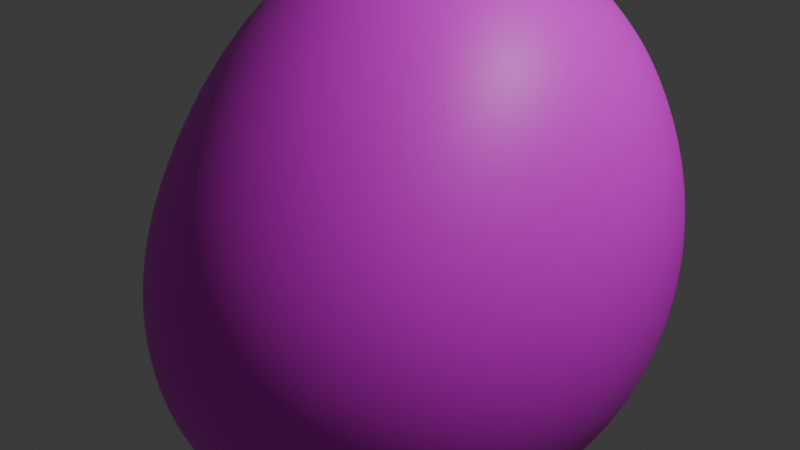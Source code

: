 # Source: Radon.blend  (saved by Blender 5.2.44; exported with 4.5.12 LTS)
import bpy
from mathutils import Matrix  # noqa: F401  (used for matrix-valued properties, if any)

bpy.ops.wm.read_factory_settings(use_empty=True)
scene = bpy.context.scene
scene.name = 'Scene'

# ---- collections
col_collection = bpy.data.collections.new('Collection'); scene.collection.children.link(col_collection)

# ---- images (referenced by path relative to the original .blend; pixels are not part of the script)
import os
ASSET_DIR = os.environ.get("B2B_ASSET_DIR", "")  # directory of the original .blend (textures are referenced by path, not embedded)
HERE = os.path.dirname(os.path.abspath(__file__))  # packed textures are extracted next to this script under _unpacked/

def load_image(name, relpath, width, height, colorspace="sRGB"):
    """Load a texture the original file referenced (path relative to the .blend, or extracted next to this script)."""
    p = next((c for c in (os.path.join(HERE, relpath), os.path.join(ASSET_DIR, relpath)) if relpath and os.path.exists(c)), "")
    if p:
        img = bpy.data.images.load(p, check_existing=True)
        img.name = name
    else:  # same state as the original file: an image datablock whose file is absent (Cycles renders it pink)
        img = bpy.data.images.new(name, width, height)
        img.source = "FILE"
        img.filepath = "//" + (relpath or name)
    img.colorspace_settings.name = colorspace
    return img
img_radontexture_jpg = load_image('radontexture.jpg', 'radontexture.jpg', 1024, 1024, 'sRGB')

# ---- materials (node trees are filled in below, after node groups)
mat_material_003 = bpy.data.materials.new('Material.003')

# ---- material node trees
mat_material_003.use_nodes = True; mat_material_003.node_tree.nodes.clear()
_N = mat_material_003.node_tree.nodes; _L = mat_material_003.node_tree.links
n0 = _N.new('ShaderNodeBsdfPrincipled'); n0.name = 'Principled BSDF'; n0.location = (-200, 100)
n0.inputs[10].default_value = 0.005
n1 = _N.new('ShaderNodeOutputMaterial'); n1.name = 'Material Output'; n1.location = (200, 100)
n2 = _N.new('ShaderNodeTexImage'); n2.name = 'Image Texture'; n2.location = (-490, 80)
n2.image = img_radontexture_jpg
_L.new(n0.outputs[0], n1.inputs[0])
_L.new(n2.outputs[0], n0.inputs[0])
n1.is_active_output = True

# ---- world
world_world = bpy.data.worlds.new('World'); scene.world = world_world
world_world.use_nodes = True; world_world.node_tree.nodes.clear()
_N = world_world.node_tree.nodes; _L = world_world.node_tree.links
n0 = _N.new('ShaderNodeOutputWorld'); n0.name = 'World Output'; n0.location = (200, 100)
n1 = _N.new('ShaderNodeBackground'); n1.name = 'Background'; n1.location = (-200, 100)
n1.inputs[0].default_value = (0.05088, 0.05088, 0.05088, 1.0)
_L.new(n1.outputs[0], n0.inputs[0])
n0.is_active_output = True
world_world.color = (0.05088, 0.05088, 0.05088)
world_world.sun_shadow_jitter_overblur = 0.0

# ---- lights
light_light = bpy.data.lights.new('Light', 'POINT')
light_light.energy = 1000.0
light_light.shadow_soft_size = 0.1

# ---- meshes
me_rock = bpy.data.meshes.new('rock')
me_rock.from_pydata([(0.5, 0.0, 0.5), (0.5, -0.5, -0.5), (0.5, 0.5, -0.5), (-0.5, 0.5, -0.5), (-0.5, 0.5, 0.5), (-0.5, -0.5, 0.5), (-0.5, -0.5, -0.5)], [], [(0, 1, 2), (0, 2, 3, 4), (0, 5, 6, 1), (0, 4, 5), (1, 6, 3, 2), (3, 6, 5, 4)])
me_rock.polygons.foreach_set('use_smooth', [True] * 6)
me_rock.materials.append(mat_material_003)
me_rock.update()

# ---- curves / text
txt_text = bpy.data.curves.new('Text', 'FONT')
txt_text.dimensions = '2D'
txt_text.body = 'Rn'
txt_text.extrude = 0.05

# ---- objects
ob_light = bpy.data.objects.new('Light', light_light)
ob_rock = bpy.data.objects.new('rock', me_rock)
ob_text = bpy.data.objects.new('Text', txt_text)

# ---- transforms, parenting, visibility, modifiers, constraints
ob_light.location = (4.076, 1.005, 5.904)
ob_light.rotation_euler = (0.6503, 0.05522, 1.866)
ob_light.lock_rotations_4d = False
ob_light.empty_display_type = 'ARROWS'
ob_light.color = (0.0, 0.0, 0.0, 0.0)
ob_light.lineart.crease_threshold = 0.0
ob_rock.location = (0.0, 0.0, 0.0)
ob_rock.rotation_euler = (0.0, -0.0, -1.434)
ob_rock.scale = (2.061, 2.061, 2.061)
_m = ob_rock.modifiers.new('Subsurf', 'SUBSURF')
_m.levels = 4
_m.render_levels = 3
_m = ob_rock.modifiers.new('Subsurf.001', 'SUBSURF')
_m.levels = 4
_m.render_levels = 3
_m = ob_rock.modifiers.new('Displace', 'DISPLACE')
_m.mid_level = 0.0
_m.strength = 0.005234
_m = ob_rock.modifiers.new('Displace.001', 'DISPLACE')
_m.mid_level = 0.0
_m.strength = 0.309
_m = ob_rock.modifiers.new('Displace.002', 'DISPLACE')
_m.strength = 0.04711
_m = ob_rock.modifiers.new('Displace.003', 'DISPLACE')
_m.strength = 0.03291
ob_text.location = (0.7324, -0.5229, -0.2943)
ob_text.rotation_euler = (1.569, 2.22e-16, 1.577)

# ---- collection membership
col_collection.objects.link(ob_light)
col_collection.objects.link(ob_rock)
col_collection.objects.link(ob_text)

# ---- scene / render settings (as saved in the file)
scene.frame_start = 1; scene.frame_end = 250; scene.frame_set(1)
scene.render.engine = 'BLENDER_EEVEE_NEXT'
scene.render.bake_bias = 0.0
scene.render.bake_samples = 0
scene.render.compositor_device = 'GPU'
scene.eevee.use_volume_custom_range = False
scene.eevee.fast_gi_thickness_near = 0.1
scene.eevee.fast_gi_thickness_far = 0.0
scene.eevee.ray_tracing_options.screen_trace_thickness = 0.1
bpy.context.view_layer.update()

# ---- added for rendering (the .blend has no active camera): camera
cam_auto = bpy.data.cameras.new('AutoCamera')
cam_auto.lens = 50.0
cam_auto.sensor_width = 36.0
cam_auto.clip_end = 1000.0
ob_auto_camera = bpy.data.objects.new('AutoCamera', cam_auto)
scene.collection.objects.link(ob_auto_camera)
ob_auto_camera.location = (3.41308, -4.16064, 2.73041)
ob_auto_camera.rotation_euler = (1.09748, -7.21219e-08, 0.694738)
scene.camera = ob_auto_camera
bpy.context.view_layer.update()

